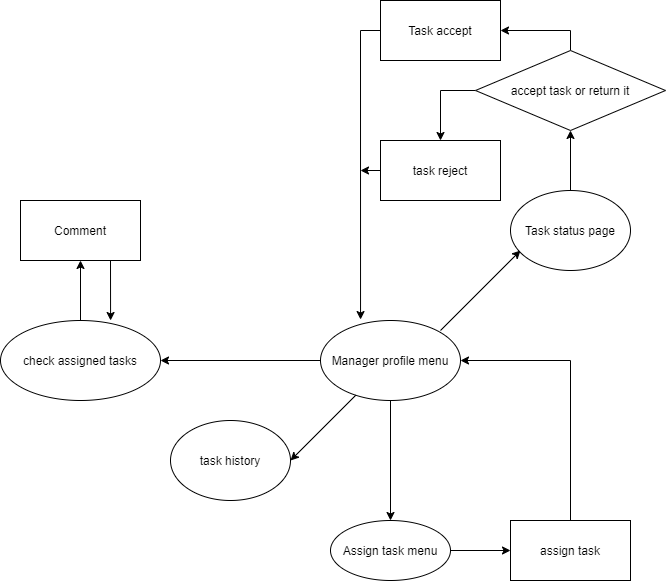

The diagram above was exported from draw.io. Its source (the exported page's mxGraphModel, read from the mxfile embedded in the PNG):
<mxGraphModel dx="828" dy="1552" grid="1" gridSize="10" guides="1" tooltips="1" connect="1" arrows="1" fold="1" page="1" pageScale="1" pageWidth="850" pageHeight="1100" math="0" shadow="0">
  <root>
    <mxCell id="0" />
    <mxCell id="1" parent="0" />
    <mxCell id="fxYqjG5Wzfaa3MHy3Aqn-2" style="edgeStyle=orthogonalEdgeStyle;rounded=0;orthogonalLoop=1;jettySize=auto;html=1;" edge="1" parent="1" source="fxYqjG5Wzfaa3MHy3Aqn-1">
      <mxGeometry relative="1" as="geometry">
        <mxPoint x="420" y="400" as="targetPoint" />
      </mxGeometry>
    </mxCell>
    <mxCell id="fxYqjG5Wzfaa3MHy3Aqn-7" style="edgeStyle=orthogonalEdgeStyle;rounded=0;orthogonalLoop=1;jettySize=auto;html=1;" edge="1" parent="1" source="fxYqjG5Wzfaa3MHy3Aqn-1">
      <mxGeometry relative="1" as="geometry">
        <mxPoint x="190" y="240" as="targetPoint" />
      </mxGeometry>
    </mxCell>
    <mxCell id="fxYqjG5Wzfaa3MHy3Aqn-1" value="Manager profile menu" style="ellipse;whiteSpace=wrap;html=1;" vertex="1" parent="1">
      <mxGeometry x="350" y="200" width="140" height="80" as="geometry" />
    </mxCell>
    <mxCell id="fxYqjG5Wzfaa3MHy3Aqn-4" style="edgeStyle=orthogonalEdgeStyle;rounded=0;orthogonalLoop=1;jettySize=auto;html=1;" edge="1" parent="1" source="fxYqjG5Wzfaa3MHy3Aqn-3" target="fxYqjG5Wzfaa3MHy3Aqn-5">
      <mxGeometry relative="1" as="geometry">
        <mxPoint x="550" y="430" as="targetPoint" />
      </mxGeometry>
    </mxCell>
    <mxCell id="fxYqjG5Wzfaa3MHy3Aqn-3" value="Assign task menu" style="ellipse;whiteSpace=wrap;html=1;" vertex="1" parent="1">
      <mxGeometry x="360" y="400" width="120" height="60" as="geometry" />
    </mxCell>
    <mxCell id="fxYqjG5Wzfaa3MHy3Aqn-6" style="edgeStyle=orthogonalEdgeStyle;rounded=0;orthogonalLoop=1;jettySize=auto;html=1;entryX=1;entryY=0.5;entryDx=0;entryDy=0;" edge="1" parent="1" source="fxYqjG5Wzfaa3MHy3Aqn-5" target="fxYqjG5Wzfaa3MHy3Aqn-1">
      <mxGeometry relative="1" as="geometry">
        <Array as="points">
          <mxPoint x="600" y="240" />
        </Array>
      </mxGeometry>
    </mxCell>
    <mxCell id="fxYqjG5Wzfaa3MHy3Aqn-5" value="assign task" style="rounded=0;whiteSpace=wrap;html=1;" vertex="1" parent="1">
      <mxGeometry x="540" y="400" width="120" height="60" as="geometry" />
    </mxCell>
    <mxCell id="fxYqjG5Wzfaa3MHy3Aqn-9" style="edgeStyle=orthogonalEdgeStyle;rounded=0;orthogonalLoop=1;jettySize=auto;html=1;" edge="1" parent="1" source="fxYqjG5Wzfaa3MHy3Aqn-8" target="fxYqjG5Wzfaa3MHy3Aqn-10">
      <mxGeometry relative="1" as="geometry">
        <mxPoint x="110" y="140" as="targetPoint" />
      </mxGeometry>
    </mxCell>
    <mxCell id="fxYqjG5Wzfaa3MHy3Aqn-8" value="check assigned tasks" style="ellipse;whiteSpace=wrap;html=1;" vertex="1" parent="1">
      <mxGeometry x="30" y="200" width="160" height="80" as="geometry" />
    </mxCell>
    <mxCell id="fxYqjG5Wzfaa3MHy3Aqn-10" value="Comment" style="rounded=0;whiteSpace=wrap;html=1;" vertex="1" parent="1">
      <mxGeometry x="50" y="80" width="120" height="60" as="geometry" />
    </mxCell>
    <mxCell id="fxYqjG5Wzfaa3MHy3Aqn-13" value="" style="endArrow=classic;html=1;entryX=0.688;entryY=0;entryDx=0;entryDy=0;entryPerimeter=0;exitX=0.75;exitY=1;exitDx=0;exitDy=0;" edge="1" parent="1" source="fxYqjG5Wzfaa3MHy3Aqn-10" target="fxYqjG5Wzfaa3MHy3Aqn-8">
      <mxGeometry width="50" height="50" relative="1" as="geometry">
        <mxPoint x="190" y="190" as="sourcePoint" />
        <mxPoint x="240" y="140" as="targetPoint" />
      </mxGeometry>
    </mxCell>
    <mxCell id="fxYqjG5Wzfaa3MHy3Aqn-15" value="" style="endArrow=classic;html=1;" edge="1" parent="1">
      <mxGeometry width="50" height="50" relative="1" as="geometry">
        <mxPoint x="470" y="210" as="sourcePoint" />
        <mxPoint x="550" y="130" as="targetPoint" />
      </mxGeometry>
    </mxCell>
    <mxCell id="fxYqjG5Wzfaa3MHy3Aqn-19" style="edgeStyle=orthogonalEdgeStyle;rounded=0;orthogonalLoop=1;jettySize=auto;html=1;entryX=0.5;entryY=1;entryDx=0;entryDy=0;" edge="1" parent="1" source="fxYqjG5Wzfaa3MHy3Aqn-17" target="fxYqjG5Wzfaa3MHy3Aqn-18">
      <mxGeometry relative="1" as="geometry" />
    </mxCell>
    <mxCell id="fxYqjG5Wzfaa3MHy3Aqn-17" value="Task status page" style="ellipse;whiteSpace=wrap;html=1;" vertex="1" parent="1">
      <mxGeometry x="540" y="70" width="120" height="80" as="geometry" />
    </mxCell>
    <mxCell id="fxYqjG5Wzfaa3MHy3Aqn-21" style="edgeStyle=orthogonalEdgeStyle;rounded=0;orthogonalLoop=1;jettySize=auto;html=1;" edge="1" parent="1" source="fxYqjG5Wzfaa3MHy3Aqn-18">
      <mxGeometry relative="1" as="geometry">
        <mxPoint x="530" y="-90" as="targetPoint" />
      </mxGeometry>
    </mxCell>
    <mxCell id="fxYqjG5Wzfaa3MHy3Aqn-24" style="edgeStyle=orthogonalEdgeStyle;rounded=0;orthogonalLoop=1;jettySize=auto;html=1;" edge="1" parent="1" source="fxYqjG5Wzfaa3MHy3Aqn-18" target="fxYqjG5Wzfaa3MHy3Aqn-25">
      <mxGeometry relative="1" as="geometry">
        <mxPoint x="480" y="20" as="targetPoint" />
        <Array as="points">
          <mxPoint x="470" y="-30" />
        </Array>
      </mxGeometry>
    </mxCell>
    <mxCell id="fxYqjG5Wzfaa3MHy3Aqn-18" value="accept task or return it" style="rhombus;whiteSpace=wrap;html=1;" vertex="1" parent="1">
      <mxGeometry x="505" y="-70" width="190" height="80" as="geometry" />
    </mxCell>
    <mxCell id="fxYqjG5Wzfaa3MHy3Aqn-23" style="edgeStyle=orthogonalEdgeStyle;rounded=0;orthogonalLoop=1;jettySize=auto;html=1;entryX=0.286;entryY=-0.012;entryDx=0;entryDy=0;entryPerimeter=0;" edge="1" parent="1" source="fxYqjG5Wzfaa3MHy3Aqn-22" target="fxYqjG5Wzfaa3MHy3Aqn-1">
      <mxGeometry relative="1" as="geometry">
        <mxPoint x="390" y="190" as="targetPoint" />
        <Array as="points">
          <mxPoint x="390" y="-90" />
        </Array>
      </mxGeometry>
    </mxCell>
    <mxCell id="fxYqjG5Wzfaa3MHy3Aqn-22" value="Task accept" style="rounded=0;whiteSpace=wrap;html=1;" vertex="1" parent="1">
      <mxGeometry x="410" y="-120" width="120" height="60" as="geometry" />
    </mxCell>
    <mxCell id="fxYqjG5Wzfaa3MHy3Aqn-26" style="edgeStyle=orthogonalEdgeStyle;rounded=0;orthogonalLoop=1;jettySize=auto;html=1;exitX=0;exitY=0.5;exitDx=0;exitDy=0;" edge="1" parent="1" source="fxYqjG5Wzfaa3MHy3Aqn-25">
      <mxGeometry relative="1" as="geometry">
        <mxPoint x="390" y="50" as="targetPoint" />
      </mxGeometry>
    </mxCell>
    <mxCell id="fxYqjG5Wzfaa3MHy3Aqn-25" value="task reject" style="rounded=0;whiteSpace=wrap;html=1;" vertex="1" parent="1">
      <mxGeometry x="410" y="20" width="120" height="60" as="geometry" />
    </mxCell>
    <mxCell id="fxYqjG5Wzfaa3MHy3Aqn-27" value="task history" style="ellipse;whiteSpace=wrap;html=1;" vertex="1" parent="1">
      <mxGeometry x="200" y="300" width="120" height="80" as="geometry" />
    </mxCell>
    <mxCell id="fxYqjG5Wzfaa3MHy3Aqn-28" value="" style="endArrow=classic;html=1;entryX=1;entryY=0.5;entryDx=0;entryDy=0;" edge="1" parent="1" source="fxYqjG5Wzfaa3MHy3Aqn-1" target="fxYqjG5Wzfaa3MHy3Aqn-27">
      <mxGeometry width="50" height="50" relative="1" as="geometry">
        <mxPoint x="480" y="220" as="sourcePoint" />
        <mxPoint x="560" y="140" as="targetPoint" />
      </mxGeometry>
    </mxCell>
  </root>
</mxGraphModel>